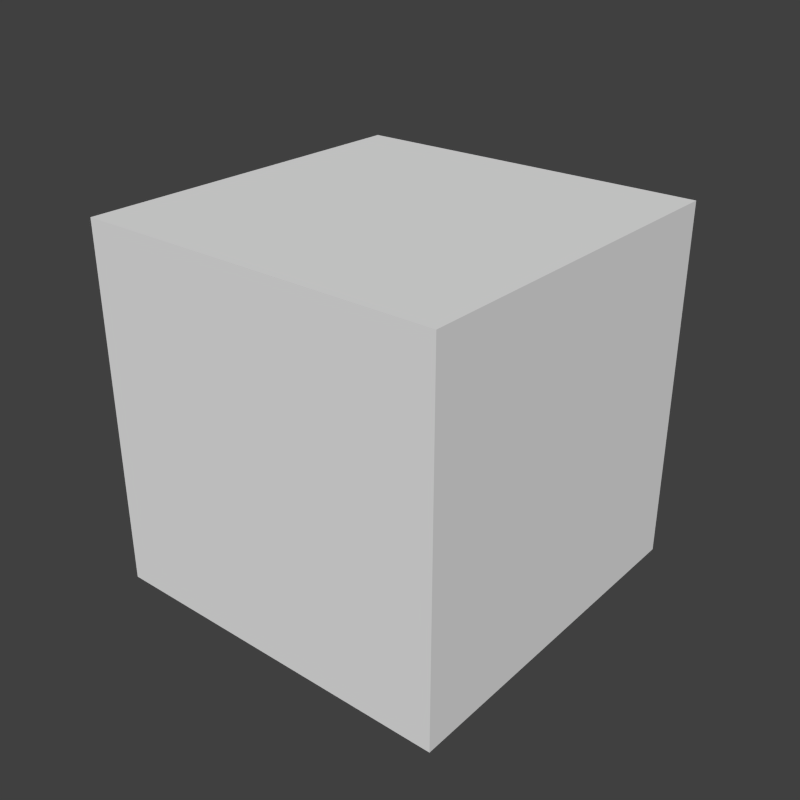 # Source: sim_g.blend  (saved by Blender 2.70.0; exported with 4.5.12 LTS)
import bpy
from mathutils import Matrix  # noqa: F401  (used for matrix-valued properties, if any)

bpy.ops.wm.read_factory_settings(use_empty=True)
scene = bpy.context.scene
scene.name = 'Scene'

# ---- collections
col_collection_1 = bpy.data.collections.new('Collection 1'); scene.collection.children.link(col_collection_1)

# ---- materials (node trees are filled in below, after node groups)
mat_material = bpy.data.materials.new('Material')
mat_material.alpha_threshold = 0.0
mat_material.use_transparent_shadow = False
mat_material.roughness = 0.5
mat_material.line_color = (0.0, 0.0, 0.0, 1.0)

# ---- material node trees

# ---- world
world_world = bpy.data.worlds.new('World'); scene.world = world_world
world_world.color = (0.05088, 0.05088, 0.05088)
world_world.use_sun_shadow = False
world_world.sun_shadow_jitter_overblur = 0.0
world_world.cycles.sampling_method = 'MANUAL'
world_world.cycles.sample_map_resolution = 256

# ---- meshes
me_cube = bpy.data.meshes.new('Cube')
me_cube.from_pydata([(1.0, 1.0, -1.0), (1.0, -1.0, -1.0), (-1.0, -1.0, -1.0), (-1.0, 1.0, -1.0), (1.0, 1.0, 1.0), (1.0, -1.0, 1.0), (-1.0, -1.0, 1.0), (-1.0, 1.0, 1.0)], [], [(0, 1, 2, 3), (4, 7, 6, 5), (0, 4, 5, 1), (1, 5, 6, 2), (2, 6, 7, 3), (4, 0, 3, 7)])
me_cube.materials.append(mat_material)
me_cube.use_remesh_preserve_volume = False
me_cube.use_remesh_preserve_attributes = False
me_cube.use_mirror_vertex_groups = False
me_cube.update()

# ---- objects
ob_cube = bpy.data.objects.new('Cube', me_cube)

# ---- transforms, parenting, visibility, modifiers, constraints
ob_cube.location = (0.0, 0.0, 0.0)
ob_cube.lock_rotations_4d = False
ob_cube.empty_display_type = 'ARROWS'
ob_cube.lineart.crease_threshold = 0.0

# ---- collection membership
col_collection_1.objects.link(ob_cube)

# ---- scene / render settings (as saved in the file)
scene.frame_start = 1; scene.frame_end = 63; scene.frame_set(0)
scene.render.engine = 'BLENDER_EEVEE_NEXT'
scene.render.image_settings.color_mode = 'BW'
scene.render.resolution_x = 256
scene.render.resolution_y = 256
scene.render.dither_intensity = 0.0
scene.cycles.use_denoising = False
scene.cycles.samples = 10
scene.cycles.sampling_pattern = 'TABULATED_SOBOL'
scene.cycles.light_sampling_threshold = 0.0
scene.cycles.use_adaptive_sampling = False
scene.cycles.use_light_tree = False
scene.cycles.blur_glossy = 0.0
scene.cycles.volume_bounces = 1
scene.cycles.pixel_filter_type = 'GAUSSIAN'
scene.cycles.sample_clamp_indirect = 0.0
scene.view_settings.view_transform = 'Standard'
bpy.context.view_layer.update()

# ---- added for rendering (the .blend has no active camera and no usable light): camera, sun
cam_auto = bpy.data.cameras.new('AutoCamera')
cam_auto.lens = 50.0
cam_auto.sensor_width = 36.0
cam_auto.clip_end = 1000.0
ob_auto_camera = bpy.data.objects.new('AutoCamera', cam_auto)
scene.collection.objects.link(ob_auto_camera)
ob_auto_camera.location = (3.20507, -3.84609, 2.56406)
ob_auto_camera.rotation_euler = (1.09748, -7.21219e-08, 0.694738)
scene.camera = ob_auto_camera
light_auto_sun = bpy.data.lights.new('AutoSun', 'SUN')
light_auto_sun.energy = 3.0
light_auto_sun.angle = 0.0523599
ob_auto_sun = bpy.data.objects.new('AutoSun', light_auto_sun)
scene.collection.objects.link(ob_auto_sun)
ob_auto_sun.rotation_euler = (0.872665, 0.174533, 0.523599)
bpy.context.view_layer.update()
